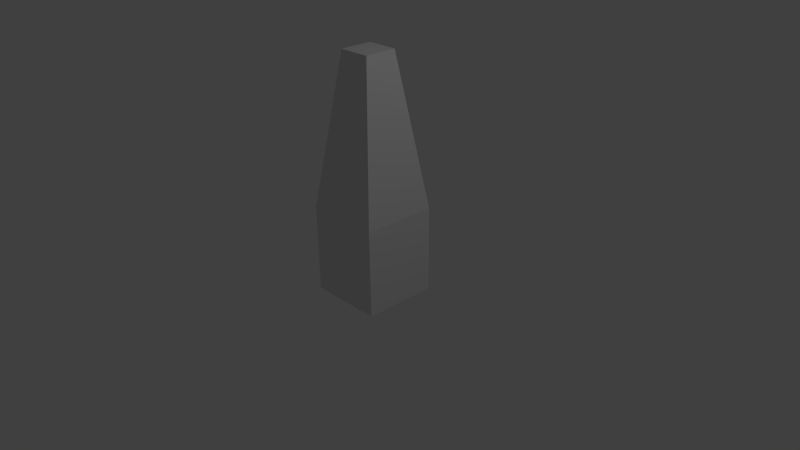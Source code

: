 # Source: wall.blend  (saved by Blender 2.64.0; exported with 4.5.12 LTS)
import bpy
from mathutils import Matrix  # noqa: F401  (used for matrix-valued properties, if any)

bpy.ops.wm.read_factory_settings(use_empty=True)
scene = bpy.context.scene
scene.name = 'Scene'

# ---- collections
col_collection_1 = bpy.data.collections.new('Collection 1'); scene.collection.children.link(col_collection_1)

# ---- materials (node trees are filled in below, after node groups)
mat_material = bpy.data.materials.new('Material')
mat_material.alpha_threshold = 0.0
mat_material.use_transparent_shadow = False
mat_material.roughness = 0.5
mat_material.line_color = (0.0, 0.0, 0.0, 1.0)

# ---- material node trees

# ---- world
world_world = bpy.data.worlds.new('World'); scene.world = world_world
world_world.color = (0.05088, 0.05088, 0.05088)
world_world.use_sun_shadow = False
world_world.sun_shadow_jitter_overblur = 0.0
world_world.cycles.sampling_method = 'MANUAL'
world_world.cycles.sample_map_resolution = 256

# ---- cameras
cam_camera = bpy.data.cameras.new('Camera')
cam_camera.clip_end = 100.0
cam_camera.lens = 35.0
cam_camera.sensor_width = 32.0
cam_camera.sensor_height = 18.0
cam_camera.ortho_scale = 7.314
cam_camera.dof.focus_distance = 0.0
cam_camera.dof.aperture_fstop = 128.0

# ---- lights
light_lamp = bpy.data.lights.new('Lamp', 'POINT')
light_lamp.transmission_factor = 0.0
light_lamp.cutoff_distance = 30.0
light_lamp.energy = 100.0
light_lamp.shadow_buffer_clip_start = 1.001
light_lamp.shadow_soft_size = 1.0
light_lamp.shadow_maximum_resolution = 0.006
light_lamp.use_absolute_resolution = True
light_lamp.cycles.use_multiple_importance_sampling = False

# ---- meshes
me_cube = bpy.data.meshes.new('Cube')
me_cube.from_pydata([(0.5, 0.5, -0.5), (0.5, -0.5, -0.5), (-0.5, -0.5, -0.5), (-0.5, 0.5, -0.5), (0.5012, 0.5012, 0.6582), (0.5012, -0.5012, 0.6582), (-0.5012, -0.5012, 0.6582), (-0.5012, 0.5012, 0.6582), (0.2164, 0.2164, 2.682), (0.2164, -0.2164, 2.682), (-0.2164, -0.2164, 2.682), (-0.2164, 0.2164, 2.682)], [], [(0, 1, 2, 3), (8, 9, 5, 4), (0, 4, 5, 1), (1, 5, 6, 2), (2, 6, 7, 3), (4, 0, 3, 7), (8, 11, 10, 9), (4, 7, 11, 8), (9, 10, 6, 5), (10, 11, 7, 6)])
me_cube.materials.append(mat_material)
me_cube.use_remesh_preserve_volume = False
me_cube.use_remesh_preserve_attributes = False
me_cube.use_mirror_vertex_groups = False
me_cube.update()

# ---- objects
ob_cube = bpy.data.objects.new('Cube', me_cube)
ob_lamp = bpy.data.objects.new('Lamp', light_lamp)
ob_camera = bpy.data.objects.new('Camera', cam_camera)

# ---- transforms, parenting, visibility, modifiers, constraints
ob_cube.location = (0.0, 0.0, 0.0)
ob_cube.lock_rotations_4d = False
ob_cube.empty_display_type = 'ARROWS'
ob_cube.lineart.crease_threshold = 0.0
ob_lamp.location = (4.076, 1.005, 5.904)
ob_lamp.rotation_euler = (0.6503, 0.05522, 1.866)
ob_lamp.lock_rotations_4d = False
ob_lamp.empty_display_type = 'ARROWS'
ob_lamp.color = (0.0, 0.0, 0.0, 0.0)
ob_lamp.lineart.crease_threshold = 0.0
ob_camera.location = (7.481, -6.508, 5.344)
ob_camera.rotation_euler = (1.109, 0.01082, 0.8149)
ob_camera.lock_rotations_4d = False
ob_camera.empty_display_type = 'ARROWS'
ob_camera.color = (0.0, 0.0, 0.0, 0.0)
ob_camera.display_type = 'WIRE'
ob_camera.lineart.crease_threshold = 0.0

# ---- collection membership
col_collection_1.objects.link(ob_cube)
col_collection_1.objects.link(ob_lamp)
col_collection_1.objects.link(ob_camera)

# ---- scene / render settings (as saved in the file)
scene.camera = ob_camera
scene.frame_start = 1; scene.frame_end = 250; scene.frame_set(1)
scene.render.engine = 'BLENDER_EEVEE_NEXT'
scene.render.image_settings.color_mode = 'RGB'
scene.render.image_settings.compression = 90
scene.render.resolution_percentage = 50
scene.render.dither_intensity = 0.0
scene.render.bake_margin = 2
scene.render.bake_bias = 0.0
scene.cycles.use_denoising = False
scene.cycles.samples = 10
scene.cycles.sampling_pattern = 'TABULATED_SOBOL'
scene.cycles.light_sampling_threshold = 0.0
scene.cycles.use_adaptive_sampling = False
scene.cycles.use_light_tree = False
scene.cycles.blur_glossy = 0.0
scene.cycles.volume_bounces = 1
scene.cycles.pixel_filter_type = 'GAUSSIAN'
scene.cycles.sample_clamp_indirect = 0.0
scene.view_settings.view_transform = 'Standard'
bpy.context.view_layer.update()
